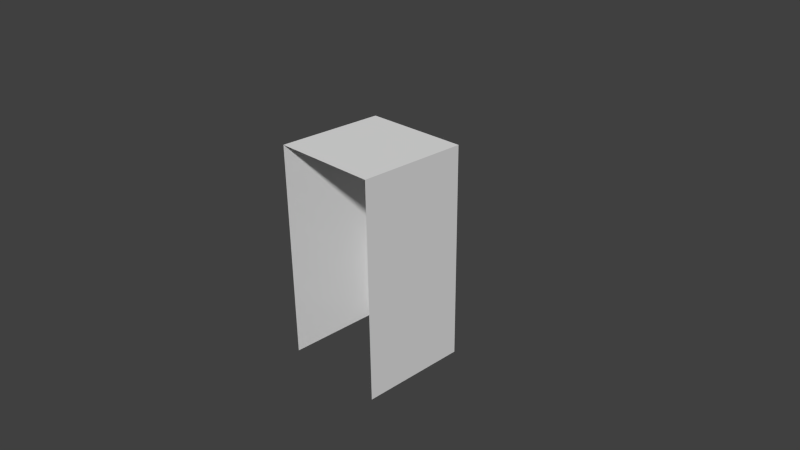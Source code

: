 # Source: floor4.blend  (saved by Blender 2.70.0; exported with 4.5.12 LTS)
import bpy
from mathutils import Matrix  # noqa: F401  (used for matrix-valued properties, if any)

bpy.ops.wm.read_factory_settings(use_empty=True)
scene = bpy.context.scene
scene.name = 'Scene'

# ---- collections
col_collection_1 = bpy.data.collections.new('Collection 1'); scene.collection.children.link(col_collection_1)

# ---- materials (node trees are filled in below, after node groups)
mat_pasto = bpy.data.materials.new('pasto')
mat_pasto.alpha_threshold = 0.0
mat_pasto.use_transparent_shadow = False
mat_pasto.roughness = 0.5
mat_pasto.line_color = (0.0, 0.0, 0.0, 1.0)
mat_tierra = bpy.data.materials.new('tierra')
mat_tierra.alpha_threshold = 0.0
mat_tierra.use_transparent_shadow = False
mat_tierra.preview_render_type = 'FLAT'
mat_tierra.roughness = 0.5
mat_tierra.line_color = (0.0, 0.0, 0.0, 1.0)

# ---- material node trees

# ---- world
world_world = bpy.data.worlds.new('World'); scene.world = world_world
world_world.color = (0.05088, 0.05088, 0.05088)
world_world.use_sun_shadow = False
world_world.sun_shadow_jitter_overblur = 0.0
world_world.cycles.sampling_method = 'MANUAL'
world_world.cycles.sample_map_resolution = 256

# ---- cameras
cam_camera = bpy.data.cameras.new('Camera')
cam_camera.clip_end = 100.0
cam_camera.lens = 35.0
cam_camera.sensor_width = 32.0
cam_camera.sensor_height = 18.0
cam_camera.ortho_scale = 7.314
cam_camera.dof.focus_distance = 0.0
cam_camera.dof.aperture_fstop = 128.0

# ---- meshes
me_cube = bpy.data.meshes.new('Cube')
me_cube.from_pydata([(1.0, 1.0, -1.0), (1.0, -1.0, -1.0), (-1.0, -1.0, -1.0), (-1.0, 1.0, -1.0), (1.0, 1.0, 1.0), (1.0, -1.0, 1.0), (-1.0, -1.0, 1.0), (-1.0, 1.0, 1.0)], [], [(4, 7, 6, 5), (0, 4, 5, 1), (2, 6, 7, 3), (4, 0, 3, 7)])
me_cube.polygons.foreach_set('material_index', [0, 1, 0, 0])
_uv = me_cube.uv_layers.new(name='UVMap')
_uv.uv.foreach_set('vector', [-0.08603, 0.4184, 0.5827, 0.4184, 0.5827, 1.086, -0.08603, 1.086, 0.5425, 0.0, 0.5425, 1.0, -1.192e-07, 1.0, 0.0, -1.192e-07, 0.5425, 0.0, 0.5425, 1.0, -1.192e-07, 1.0, 0.0, -1.192e-07, -5.96e-08, 1.0, 0.0, -5.96e-08, 0.5425, 0.0, 0.5425, 1.0])
me_cube.materials.append(mat_pasto)
me_cube.materials.append(mat_tierra)
me_cube.use_remesh_preserve_volume = False
me_cube.use_remesh_preserve_attributes = False
me_cube.use_mirror_vertex_groups = False
me_cube.update()

# ---- objects
ob_cube = bpy.data.objects.new('Cube', me_cube)
ob_camera = bpy.data.objects.new('Camera', cam_camera)

# ---- transforms, parenting, visibility, modifiers, constraints
ob_cube.location = (0.0, 0.0, 0.0)
ob_cube.scale = (0.75, 0.75, 1.5)
ob_cube.lock_rotations_4d = False
ob_cube.empty_display_type = 'ARROWS'
ob_cube.lineart.crease_threshold = 0.0
ob_camera.location = (7.481, -6.508, 5.344)
ob_camera.rotation_euler = (1.109, 0.01082, 0.8149)
ob_camera.lock_rotations_4d = False
ob_camera.empty_display_type = 'ARROWS'
ob_camera.color = (0.0, 0.0, 0.0, 0.0)
ob_camera.display_type = 'WIRE'
ob_camera.lineart.crease_threshold = 0.0

# ---- collection membership
col_collection_1.objects.link(ob_cube)
col_collection_1.objects.link(ob_camera)

# ---- scene / render settings (as saved in the file)
scene.camera = ob_camera
scene.frame_start = 1; scene.frame_end = 250; scene.frame_set(223)
scene.render.engine = 'BLENDER_EEVEE_NEXT'
scene.render.image_settings.color_mode = 'RGB'
scene.render.image_settings.compression = 90
scene.render.resolution_percentage = 50
scene.render.dither_intensity = 0.0
scene.cycles.use_denoising = False
scene.cycles.samples = 10
scene.cycles.sampling_pattern = 'TABULATED_SOBOL'
scene.cycles.light_sampling_threshold = 0.0
scene.cycles.use_adaptive_sampling = False
scene.cycles.use_light_tree = False
scene.cycles.blur_glossy = 0.0
scene.cycles.volume_bounces = 1
scene.cycles.pixel_filter_type = 'GAUSSIAN'
scene.cycles.sample_clamp_indirect = 0.0
scene.view_settings.view_transform = 'Standard'
bpy.context.view_layer.update()

# ---- added for rendering (the .blend has no usable light): sun
light_auto_sun = bpy.data.lights.new('AutoSun', 'SUN')
light_auto_sun.energy = 3.0
light_auto_sun.angle = 0.0523599
ob_auto_sun = bpy.data.objects.new('AutoSun', light_auto_sun)
scene.collection.objects.link(ob_auto_sun)
ob_auto_sun.rotation_euler = (0.872665, 0.174533, 0.523599)
bpy.context.view_layer.update()
